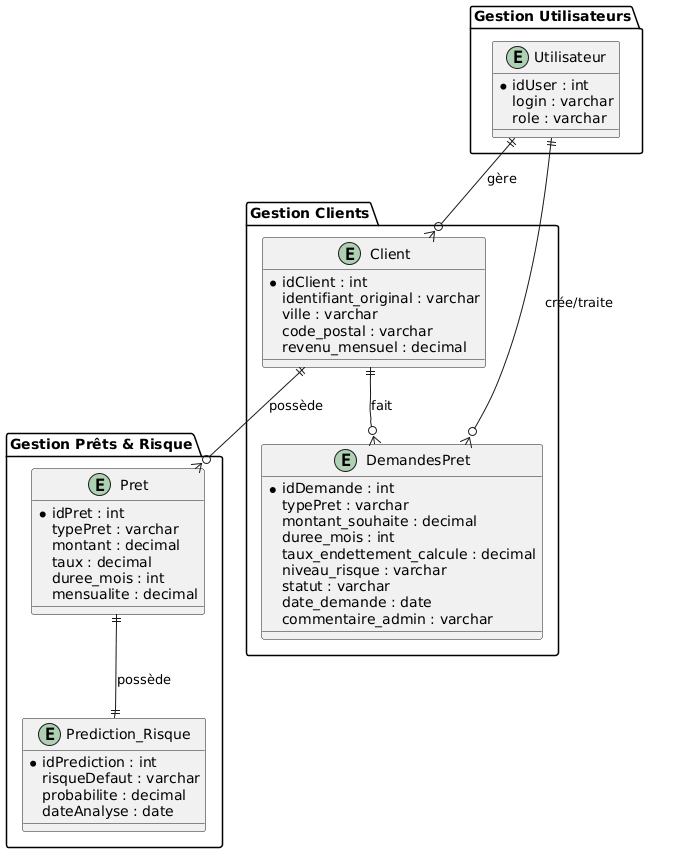

The diagram above was rendered by PlantUML. Its source (embedded in the PNG):
@startuml
' =============================
' Diagramme Entité-Association Aligné
' Gestion des prêts bancaires
' =============================

' Utilisation de packages pour aligner les entités
package "Gestion Clients" {
  entity "Client" as Client {
    *idClient : int
    identifiant_original : varchar
    ville : varchar
    code_postal : varchar
    revenu_mensuel : decimal
  }

  entity "DemandesPret" as DemandesPret {
    *idDemande : int
    typePret : varchar
    montant_souhaite : decimal
    duree_mois : int
    taux_endettement_calcule : decimal
    niveau_risque : varchar
    statut : varchar
    date_demande : date
    commentaire_admin : varchar
  }
}

package "Gestion Prêts & Risque" {
  entity "Pret" as Pret {
    *idPret : int
    typePret : varchar
    montant : decimal
    taux : decimal
    duree_mois : int
    mensualite : decimal
  }

  entity "Prediction_Risque" as Prediction {
    *idPrediction : int
    risqueDefaut : varchar
    probabilite : decimal
    dateAnalyse : date
  }
}

package "Gestion Utilisateurs" {
  entity "Utilisateur" as Utilisateur {
    *idUser : int
    login : varchar
    role : varchar
  }
}

' =============================
' Associations avec cardinalités
' =============================

Client ||--o{ Pret : "possède"
Pret ||--|| Prediction : "possède"
Utilisateur ||--o{ Client : "gère"
Client ||--o{ DemandesPret : "fait"
Utilisateur ||--o{ DemandesPret : "crée/traite"

' =============================
' Layout pour aligner
' =============================
Client -[hidden]-> DemandesPret
Utilisateur -[hidden]-> Prediction
@enduml